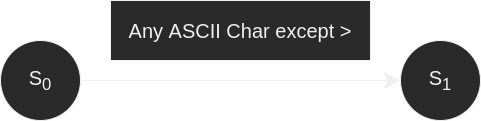

The diagram above was exported from draw.io. Its source (the exported page's mxGraphModel, read from the mxfile embedded in the PNG):
<mxGraphModel dx="2262" dy="956" grid="1" gridSize="10" guides="1" tooltips="1" connect="1" arrows="1" fold="1" page="0" pageScale="1" pageWidth="850" pageHeight="1100" math="1" shadow="0">
  <root>
    <mxCell id="0" />
    <mxCell id="1" parent="0" />
    <mxCell id="_SQu_b27z-OqUztf9MPJ-1" value="S&lt;sub&gt;0&lt;/sub&gt;" style="ellipse;whiteSpace=wrap;html=1;aspect=fixed;hachureGap=4;fontSize=20;" vertex="1" parent="1">
      <mxGeometry x="-310" y="210" width="80" height="80" as="geometry" />
    </mxCell>
    <mxCell id="_SQu_b27z-OqUztf9MPJ-2" value="S&lt;sub&gt;1&lt;/sub&gt;" style="ellipse;whiteSpace=wrap;html=1;aspect=fixed;hachureGap=4;fontSize=20;" vertex="1" parent="1">
      <mxGeometry x="90" y="210" width="80" height="80" as="geometry" />
    </mxCell>
    <mxCell id="_SQu_b27z-OqUztf9MPJ-3" value="" style="endArrow=classic;html=1;rounded=0;fontSize=20;startSize=14;endSize=14;sourcePerimeterSpacing=8;targetPerimeterSpacing=8;curved=1;entryX=0;entryY=0.5;entryDx=0;entryDy=0;" edge="1" parent="1" target="_SQu_b27z-OqUztf9MPJ-2">
      <mxGeometry width="50" height="50" relative="1" as="geometry">
        <mxPoint x="-230" y="250" as="sourcePoint" />
        <mxPoint x="-180" y="200" as="targetPoint" />
      </mxGeometry>
    </mxCell>
    <mxCell id="_SQu_b27z-OqUztf9MPJ-4" value="Any ASCII Char except &amp;gt;" style="rounded=0;whiteSpace=wrap;html=1;hachureGap=4;fontSize=20;" vertex="1" parent="1">
      <mxGeometry x="-200" y="170" width="260" height="60" as="geometry" />
    </mxCell>
  </root>
</mxGraphModel>